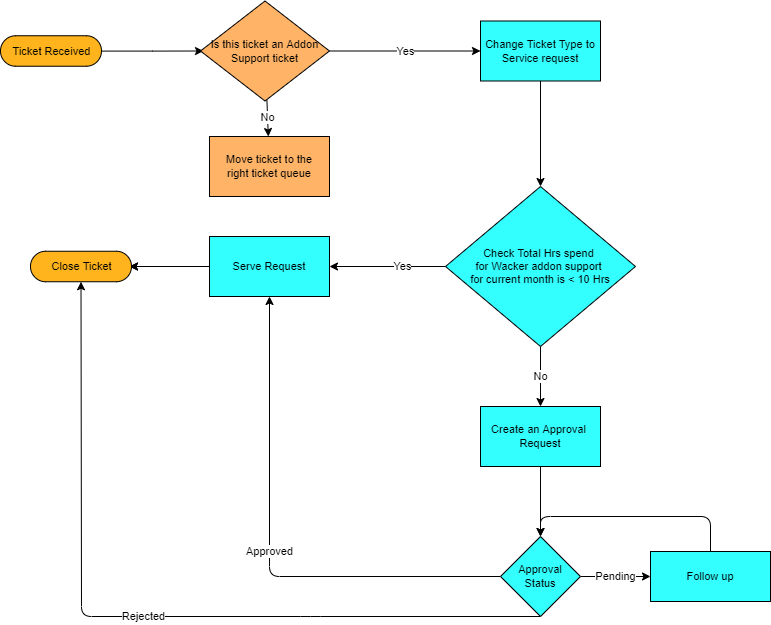

The diagram above was exported from draw.io. Its source (the exported page's mxGraphModel, read from the mxfile embedded in the PNG):
<mxGraphModel dx="1124" dy="599" grid="1" gridSize="10" guides="1" tooltips="1" connect="1" arrows="1" fold="1" page="1" pageScale="1" pageWidth="1169" pageHeight="827" math="0" shadow="0">
  <root>
    <mxCell id="Zf57Mew_qXbiLR7RCGYg-0" />
    <mxCell id="Zf57Mew_qXbiLR7RCGYg-1" parent="Zf57Mew_qXbiLR7RCGYg-0" />
    <mxCell id="Zf57Mew_qXbiLR7RCGYg-27" value="" style="edgeStyle=orthogonalEdgeStyle;rounded=0;orthogonalLoop=1;jettySize=auto;html=1;fontSize=11;" parent="Zf57Mew_qXbiLR7RCGYg-1" source="Zf57Mew_qXbiLR7RCGYg-25" edge="1">
      <mxGeometry relative="1" as="geometry">
        <mxPoint x="373" y="74.5" as="targetPoint" />
      </mxGeometry>
    </mxCell>
    <mxCell id="Zf57Mew_qXbiLR7RCGYg-25" value="Ticket Received" style="html=1;dashed=0;whitespace=wrap;shape=mxgraph.dfd.start;fontSize=11;fillColor=#FFB31C;" parent="Zf57Mew_qXbiLR7RCGYg-1" vertex="1">
      <mxGeometry x="170" y="59.25" width="101" height="30.5" as="geometry" />
    </mxCell>
    <mxCell id="Zf57Mew_qXbiLR7RCGYg-31" value="Yes" style="edgeStyle=orthogonalEdgeStyle;rounded=0;orthogonalLoop=1;jettySize=auto;html=1;fontSize=11;" parent="Zf57Mew_qXbiLR7RCGYg-1" source="Zf57Mew_qXbiLR7RCGYg-28" target="Zf57Mew_qXbiLR7RCGYg-30" edge="1">
      <mxGeometry relative="1" as="geometry" />
    </mxCell>
    <mxCell id="11" value="No" style="edgeStyle=none;html=1;" parent="Zf57Mew_qXbiLR7RCGYg-1" source="Zf57Mew_qXbiLR7RCGYg-28" target="10" edge="1">
      <mxGeometry relative="1" as="geometry" />
    </mxCell>
    <mxCell id="Zf57Mew_qXbiLR7RCGYg-28" value="Is this ticket an Addon Support ticket" style="rhombus;whiteSpace=wrap;html=1;dashed=0;fontSize=11;fillColor=#FFB366;" parent="Zf57Mew_qXbiLR7RCGYg-1" vertex="1">
      <mxGeometry x="370" y="24.5" width="129" height="100" as="geometry" />
    </mxCell>
    <mxCell id="4" value="" style="edgeStyle=none;html=1;" parent="Zf57Mew_qXbiLR7RCGYg-1" source="Zf57Mew_qXbiLR7RCGYg-30" target="3" edge="1">
      <mxGeometry relative="1" as="geometry" />
    </mxCell>
    <mxCell id="Zf57Mew_qXbiLR7RCGYg-30" value="Change Ticket Type to Service request" style="whiteSpace=wrap;html=1;dashed=0;fontSize=11;fillColor=#33FFFF;" parent="Zf57Mew_qXbiLR7RCGYg-1" vertex="1">
      <mxGeometry x="650" y="44.5" width="120" height="60" as="geometry" />
    </mxCell>
    <mxCell id="6" value="" style="edgeStyle=none;html=1;" parent="Zf57Mew_qXbiLR7RCGYg-1" source="3" target="5" edge="1">
      <mxGeometry relative="1" as="geometry" />
    </mxCell>
    <mxCell id="9" value="Yes" style="edgeLabel;html=1;align=center;verticalAlign=middle;resizable=0;points=[];" parent="6" vertex="1" connectable="0">
      <mxGeometry x="-0.2435" y="-1" relative="1" as="geometry">
        <mxPoint as="offset" />
      </mxGeometry>
    </mxCell>
    <mxCell id="8" value="No" style="edgeStyle=none;html=1;" parent="Zf57Mew_qXbiLR7RCGYg-1" source="3" target="7" edge="1">
      <mxGeometry relative="1" as="geometry" />
    </mxCell>
    <mxCell id="3" value="Check Total Hrs spend &lt;br&gt;for Wacker addon support &lt;br&gt;for current month is &amp;lt; 10 Hrs" style="rhombus;whiteSpace=wrap;html=1;fontSize=11;fillColor=#33FFFF;dashed=0;" parent="Zf57Mew_qXbiLR7RCGYg-1" vertex="1">
      <mxGeometry x="615" y="210" width="190" height="160" as="geometry" />
    </mxCell>
    <mxCell id="24" value="" style="edgeStyle=none;html=1;" parent="Zf57Mew_qXbiLR7RCGYg-1" source="5" edge="1">
      <mxGeometry relative="1" as="geometry">
        <mxPoint x="299" y="290" as="targetPoint" />
      </mxGeometry>
    </mxCell>
    <mxCell id="26" value="" style="edgeStyle=none;html=1;" parent="Zf57Mew_qXbiLR7RCGYg-1" source="5" edge="1">
      <mxGeometry relative="1" as="geometry">
        <mxPoint x="299" y="290" as="targetPoint" />
      </mxGeometry>
    </mxCell>
    <mxCell id="5" value="Serve Request" style="whiteSpace=wrap;html=1;fontSize=11;fillColor=#33FFFF;dashed=0;" parent="Zf57Mew_qXbiLR7RCGYg-1" vertex="1">
      <mxGeometry x="379" y="260" width="120" height="60" as="geometry" />
    </mxCell>
    <mxCell id="13" value="" style="edgeStyle=none;html=1;" parent="Zf57Mew_qXbiLR7RCGYg-1" source="7" target="12" edge="1">
      <mxGeometry relative="1" as="geometry" />
    </mxCell>
    <mxCell id="7" value="Create an Approval&amp;nbsp;&lt;br&gt;Request" style="whiteSpace=wrap;html=1;fontSize=11;fillColor=#33FFFF;dashed=0;" parent="Zf57Mew_qXbiLR7RCGYg-1" vertex="1">
      <mxGeometry x="650" y="430" width="120" height="60" as="geometry" />
    </mxCell>
    <mxCell id="10" value="Move ticket to the&lt;br&gt;right ticket queue" style="whiteSpace=wrap;html=1;fontSize=11;fillColor=#FFB366;dashed=0;" parent="Zf57Mew_qXbiLR7RCGYg-1" vertex="1">
      <mxGeometry x="379" y="160" width="120" height="60" as="geometry" />
    </mxCell>
    <mxCell id="15" value="Approved" style="edgeStyle=none;html=1;entryX=0.5;entryY=1;entryDx=0;entryDy=0;" parent="Zf57Mew_qXbiLR7RCGYg-1" source="12" target="5" edge="1">
      <mxGeometry relative="1" as="geometry">
        <mxPoint x="610" y="600" as="targetPoint" />
        <Array as="points">
          <mxPoint x="439" y="600" />
        </Array>
      </mxGeometry>
    </mxCell>
    <mxCell id="18" value="Rejected" style="edgeStyle=none;html=1;entryX=0.5;entryY=0.5;entryDx=0;entryDy=15.25;entryPerimeter=0;exitX=0.5;exitY=1;exitDx=0;exitDy=0;" parent="Zf57Mew_qXbiLR7RCGYg-1" source="12" target="27" edge="1">
      <mxGeometry relative="1" as="geometry">
        <mxPoint x="710" y="730" as="targetPoint" />
        <Array as="points">
          <mxPoint x="480" y="640" />
          <mxPoint x="251" y="640" />
        </Array>
      </mxGeometry>
    </mxCell>
    <mxCell id="20" value="Pending" style="edgeStyle=none;html=1;" parent="Zf57Mew_qXbiLR7RCGYg-1" source="12" target="19" edge="1">
      <mxGeometry relative="1" as="geometry" />
    </mxCell>
    <mxCell id="12" value="Approval&lt;br&gt;Status" style="rhombus;whiteSpace=wrap;html=1;fontSize=11;fillColor=#33FFFF;dashed=0;" parent="Zf57Mew_qXbiLR7RCGYg-1" vertex="1">
      <mxGeometry x="670" y="560" width="80" height="80" as="geometry" />
    </mxCell>
    <mxCell id="22" value="" style="edgeStyle=none;html=1;entryX=0.5;entryY=0;entryDx=0;entryDy=0;" parent="Zf57Mew_qXbiLR7RCGYg-1" source="19" target="12" edge="1">
      <mxGeometry relative="1" as="geometry">
        <mxPoint x="870" y="490" as="targetPoint" />
        <Array as="points">
          <mxPoint x="880" y="540" />
          <mxPoint x="710" y="540" />
        </Array>
      </mxGeometry>
    </mxCell>
    <mxCell id="19" value="Follow up" style="whiteSpace=wrap;html=1;fontSize=11;fillColor=#33FFFF;dashed=0;" parent="Zf57Mew_qXbiLR7RCGYg-1" vertex="1">
      <mxGeometry x="820" y="575" width="120" height="50" as="geometry" />
    </mxCell>
    <mxCell id="27" value="Close Ticket" style="html=1;dashed=0;whitespace=wrap;shape=mxgraph.dfd.start;fontSize=11;fillColor=#FFB31C;" parent="Zf57Mew_qXbiLR7RCGYg-1" vertex="1">
      <mxGeometry x="200" y="274.75" width="101" height="30.5" as="geometry" />
    </mxCell>
  </root>
</mxGraphModel>